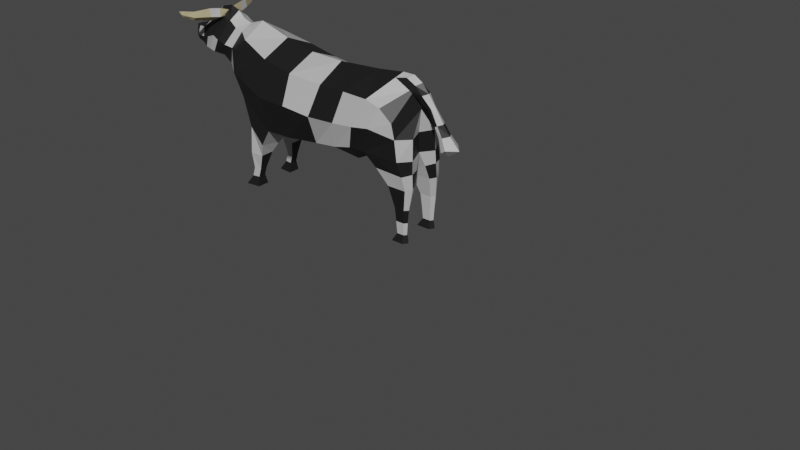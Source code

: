 # Source: Cow.blend  (saved by Blender 2.81.16; exported with 4.5.12 LTS)
import bpy
from mathutils import Matrix  # noqa: F401  (used for matrix-valued properties, if any)

bpy.ops.wm.read_factory_settings(use_empty=True)
scene = bpy.context.scene
scene.name = 'Scene'

# ---- collections
col_collection = bpy.data.collections.new('Collection'); scene.collection.children.link(col_collection)

# ---- materials (node trees are filled in below, after node groups)
mat_material = bpy.data.materials.new('Material')
mat_material.alpha_threshold = 0.0
mat_material.use_transparent_shadow = False
mat_material.line_color = (0.0, 0.0, 0.0, 1.0)
mat_material_001 = bpy.data.materials.new('Material.001')
mat_material_001.use_transparent_shadow = False
mat_material_002 = bpy.data.materials.new('Material.002')
mat_material_002.use_transparent_shadow = False

# ---- material node trees
mat_material.use_nodes = True; mat_material.node_tree.nodes.clear()
_N = mat_material.node_tree.nodes; _L = mat_material.node_tree.links
n0 = _N.new('ShaderNodeOutputMaterial'); n0.name = 'Material Output'; n0.location = (300, 300)
n1 = _N.new('ShaderNodeBsdfPrincipled'); n1.name = 'Principled BSDF'; n1.location = (10, 300)
n1.distribution = 'GGX'
n1.subsurface_method = 'BURLEY'
n1.inputs[0].default_value = (0.5242, 0.5242, 0.5242, 1.0)
n1.inputs[2].default_value = 0.4
n1.inputs[3].default_value = 1.45
n1.inputs[27].default_value = (0.0, 0.0, 0.0, 1.0)
n1.inputs[28].default_value = 1.0
_L.new(n1.outputs[0], n0.inputs[0])
n0.is_active_output = True
mat_material_001.use_nodes = True; mat_material_001.node_tree.nodes.clear()
_N = mat_material_001.node_tree.nodes; _L = mat_material_001.node_tree.links
n0 = _N.new('ShaderNodeOutputMaterial'); n0.name = 'Material Output'; n0.location = (300, 300)
n1 = _N.new('ShaderNodeBsdfPrincipled'); n1.name = 'Principled BSDF'; n1.location = (10, 300)
n1.distribution = 'GGX'
n1.subsurface_method = 'BURLEY'
n1.inputs[0].default_value = (0.009019, 0.009019, 0.009019, 1.0)
n1.inputs[3].default_value = 1.45
n1.inputs[27].default_value = (0.0, 0.0, 0.0, 1.0)
n1.inputs[28].default_value = 1.0
_L.new(n1.outputs[0], n0.inputs[0])
n0.is_active_output = True
mat_material_002.use_nodes = True; mat_material_002.node_tree.nodes.clear()
_N = mat_material_002.node_tree.nodes; _L = mat_material_002.node_tree.links
n0 = _N.new('ShaderNodeOutputMaterial'); n0.name = 'Material Output'; n0.location = (300, 300)
n1 = _N.new('ShaderNodeBsdfPrincipled'); n1.name = 'Principled BSDF'; n1.location = (10, 300)
n1.distribution = 'GGX'
n1.subsurface_method = 'BURLEY'
n1.inputs[0].default_value = (0.477, 0.4126, 0.2338, 1.0)
n1.inputs[3].default_value = 1.45
n1.inputs[27].default_value = (0.0, 0.0, 0.0, 1.0)
n1.inputs[28].default_value = 1.0
_L.new(n1.outputs[0], n0.inputs[0])
n0.is_active_output = True

# ---- world
world_world = bpy.data.worlds.new('World'); scene.world = world_world
world_world.use_nodes = True; world_world.node_tree.nodes.clear()
_N = world_world.node_tree.nodes; _L = world_world.node_tree.links
n0 = _N.new('ShaderNodeOutputWorld'); n0.name = 'World Output'; n0.location = (300, 300)
n1 = _N.new('ShaderNodeBackground'); n1.name = 'Background'; n1.location = (10, 300)
n1.inputs[0].default_value = (0.05088, 0.05088, 0.05088, 1.0)
_L.new(n1.outputs[0], n0.inputs[0])
n0.is_active_output = True
world_world.color = (0.05088, 0.05088, 0.05088)
world_world.use_sun_shadow = False
world_world.sun_shadow_jitter_overblur = 0.0

# ---- meshes
me_cube = bpy.data.meshes.new('Cube')
me_cube.from_pydata([(-0.8645, -0.0001065, 0.7591), (-0.8665, -0.0001065, -0.315), (-0.8645, -0.368, 0.6013), (-0.8665, -0.3674, -0.2526), (-0.4851, -0.0001065, 0.6737), (-0.5622, -0.0001065, -0.3652), (-0.4851, -0.368, 0.5213), (-0.5622, -0.3546, -0.2515), (-0.1702, -0.0001065, -0.3567), (-0.1702, -0.3155, -0.2229), (-0.05707, -0.3448, 0.4843), (-0.05707, -0.0001065, 0.6613), (0.1688, -0.0001065, -0.4153), (0.11, -0.3209, -0.1899), (0.2988, -0.368, 0.498), (0.4902, -0.0001065, 0.6953), (0.5098, -0.0001065, -0.2361), (0.5809, -0.3777, -0.09909), (0.7936, -0.368, 0.4344), (0.9968, -0.0001065, 0.622), (1.027, -0.0001065, -0.1075), (1.009, -0.35, -0.1171), (0.9388, -0.3524, 0.2948), (1.051, -0.0001065, 0.3821), (-1.253, -0.0001065, 0.8766), (-1.348, -0.0001065, -0.217), (-1.259, -0.279, 0.7185), (-1.348, -0.2835, 0.03639), (-1.45, -0.0001065, 0.8135), (-1.639, -0.0001065, 0.2427), (-1.449, -0.1439, 0.7473), (-1.59, -0.213, 0.3607), (-1.637, -0.0001065, 0.9246), (-1.867, -0.0001065, 0.3681), (-1.652, -0.1304, 0.8327), (-1.87, -0.2144, 0.4411), (-1.895, -0.0001065, 0.9348), (-2.065, 2.652e-06, 0.4083), (-1.902, -0.1292, 0.8044), (-2.063, -0.1606, 0.4492), (-2.244, 2.652e-06, 0.6723), (-2.278, 2.652e-06, 0.452), (-2.224, -0.09776, 0.6542), (-2.254, -0.09811, 0.491), (-2.355, 2.652e-06, 0.6349), (-2.382, 2.652e-06, 0.5151), (-2.333, -0.03651, 0.6475), (-2.354, -0.03814, 0.5161), (-1.77, -0.1139, 0.859), (-1.749, -0.0001065, 0.9696), (-1.972, -0.0001065, 0.3899), (-1.958, -0.2005, 0.4543), (-1.754, -0.0001065, 0.3348), (-1.732, -0.1829, 0.4215), (-1.556, -0.139, 0.7649), (-1.557, -0.0001065, 0.8516), (-2.172, 2.652e-06, 0.4262), (-2.149, -0.1231, 0.4761), (-2.106, -0.1342, 0.6739), (-2.115, 2.652e-06, 0.7208), (-0.8655, -0.0001065, 0.1826), (-0.5237, -0.4621, 0.1637), (-0.8655, -0.4727, 0.1743), (-0.5237, -0.0001065, 0.1642), (-0.1136, -0.4897, 0.1495), (-0.1136, -0.0001065, 0.1514), (0.1755, -0.4202, 0.13), (0.2611, -0.0001065, 0.1082), (0.665, -0.4144, 0.1912), (0.6918, -0.0001065, 0.2671), (0.9747, -0.3461, 0.1226), (1.023, -0.0001065, 0.1205), (-1.301, -0.0001065, 0.3298), (-1.301, -0.4398, 0.3707), (-1.545, -0.0001065, 0.5552), (-1.543, -0.228, 0.5541), (-1.746, -0.0001065, 0.6547), (-1.765, -0.2427, 0.6072), (-1.978, -0.0001065, 0.6558), (-1.979, -0.2038, 0.5941), (-2.225, 2.652e-06, 0.5549), (-2.232, -0.1289, 0.5542), (-2.367, 2.652e-06, 0.5729), (-2.344, -0.04104, 0.5672), (-1.853, -0.2298, 0.6406), (-1.835, -0.0001065, 0.688), (-1.659, -0.0001065, 0.5817), (-1.663, -0.2321, 0.5671), (-2.109, 2.652e-06, 0.5892), (-2.103, -0.1584, 0.5633), (0.6668, -0.06992, -0.3169), (0.7085, -0.3258, -0.2672), (1.053, -0.06992, -0.2821), (1.053, -0.3245, -0.2821), (0.8153, -0.1229, -0.4484), (0.8425, -0.2899, -0.4484), (1.07, -0.1229, -0.4484), (1.07, -0.289, -0.4484), (0.9044, -0.1815, -0.6896), (0.9193, -0.2729, -0.6896), (1.043, -0.1815, -0.6896), (1.043, -0.2724, -0.6896), (3.91, -0.3775, -3.082), (1.093, -0.1906, -0.133), (1.108, -0.2044, -0.4484), (1.098, -0.1992, -0.2821), (1.088, -0.1813, 0.1072), (1.079, -0.2293, -0.6896), (0.3393, -0.0001065, -0.3257), (0.8102, -0.0001065, 0.7324), (0.3549, -0.3493, -0.1213), (0.6102, -0.368, 0.4891), (0.4427, -0.4173, 0.1555), (0.4765, -0.0001065, 0.1876), (0.7679, -0.07729, 0.681), (0.9536, -0.07723, 0.5821), (1.015, -0.05543, 0.6417), (1.064, -0.0001065, 0.6701), (0.9588, -0.0001065, 0.7335), (0.9029, -0.05679, 0.7038), (1.049, -0.06314, 0.5099), (1.08, -0.0001065, 0.4613), (1.112, -0.06758, 0.5567), (1.147, -0.0001065, 0.5686), (1.18, -0.04531, 0.4121), (1.18, -0.0001065, 0.367), (1.21, -0.04271, 0.4327), (1.242, -0.0001065, 0.4387), (1.278, -0.06184, 0.2563), (1.278, -0.0001065, 0.2415), (1.308, -0.06184, 0.2769), (1.34, -0.0001065, 0.2829), (1.335, -0.06202, 0.1329), (1.335, -0.0001065, 0.1102), (1.381, -0.07608, 0.1645), (1.43, -0.0001065, 0.1737), (1.383, -0.0908, 0.007347), (1.41, -0.0001065, -0.05233), (1.451, -0.1116, 0.05398), (1.551, -0.0001065, 0.04147), (-0.9833, -0.368, -0.4552), (-0.9833, -0.102, -0.5003), (-1.213, -0.3072, -0.3072), (-1.213, -0.102, -0.421), (-1.041, -0.3277, -0.6157), (-1.041, -0.1595, -0.6157), (-1.207, -0.3334, -0.6157), (-1.207, -0.1836, -0.6157), (-1.099, -0.3076, -0.8042), (-1.099, -0.2119, -0.8042), (-1.184, -0.321, -0.8042), (-1.184, -0.2242, -0.8042), (-1.134, -0.3076, -0.9163), (-1.134, -0.2119, -0.9163), (-1.218, -0.321, -0.9163), (-1.218, -0.2242, -0.9163), (-1.124, -0.33, -1.032), (-1.124, -0.1823, -1.032), (-1.299, -0.3507, -1.032), (-1.299, -0.2012, -1.032), (-1.908, -0.05879, 0.8615), (-1.758, -0.04824, 0.9231), (-1.905, -0.1424, 0.8935), (-1.875, -0.1605, 0.801), (-1.77, -0.171, 0.8606), (-1.784, -0.1585, 0.9573), (-1.916, -0.2554, 0.9049), (-1.891, -0.2622, 0.8115), (-1.808, -0.2774, 0.8752), (-1.82, -0.2755, 0.9732), (-1.932, -0.3284, 0.9108), (-1.911, -0.3311, 0.8308), (-1.846, -0.3532, 0.8818), (-1.857, -0.3555, 0.9654), (-1.955, -0.4213, 0.9121), (-1.937, -0.4231, 0.8445), (-1.889, -0.4406, 0.8862), (-1.901, -0.4426, 0.9568), (-1.988, -0.4645, 0.9136), (-1.989, -0.4684, 0.869), (-1.963, -0.4918, 0.9019), (-1.959, -0.4903, 0.9579), (-2.031, -0.485, 0.9147), (-2.038, -0.4982, 0.8805), (-2.031, -0.5212, 0.9145), (-2.025, -0.5121, 0.9523), (-2.085, -0.4989, 0.9321), (-2.086, -0.5023, 0.9282), (-2.085, -0.5069, 0.935), (-2.084, -0.5043, 0.9396), (-1.978, -0.1311, 0.7554), (-2.008, -5.049e-05, 0.825), (-1.968, -0.06332, 0.8139), (-2.017, -0.05709, 0.776), (-1.998, -0.06195, 0.7983), (-1.987, -0.03605, 0.817), (-2.012, -0.03557, 0.7957), (-2.004, -0.02809, 0.8128), (-1.998, -0.09134, 0.7672), (-1.987, -0.1015, 0.7737), (-1.975, -0.09747, 0.7829), (0.9207, -0.19, -0.8464), (0.9328, -0.2643, -0.8464), (1.063, -0.2289, -0.8464), (1.034, -0.2639, -0.8464), (1.034, -0.19, -0.8464), (0.9314, -0.1956, -0.9904), (0.9416, -0.2588, -0.9904), (1.052, -0.2286, -0.9904), (1.028, -0.2584, -0.9904), (1.028, -0.1956, -0.9904), (0.8651, -0.1736, -1.088), (0.8825, -0.2808, -1.088), (1.07, -0.2297, -1.088), (1.028, -0.2802, -1.088), (1.028, -0.1736, -1.088)], [], [(0, 2, 6, 4), (62, 61, 6, 2), (5, 8, 9, 7), (5, 7, 3, 1), (1, 141, 143, 25), (63, 60, 0, 4), (65, 67, 12, 8), (6, 10, 11, 4), (63, 65, 8, 5), (61, 64, 10, 6), (113, 69, 16, 108), (8, 12, 13, 9), (10, 14, 15, 11), (64, 66, 14, 10), (18, 22, 23, 19, 115), (108, 16, 17, 110), (111, 18, 115, 114), (112, 68, 18, 111), (70, 106, 23, 22), (68, 70, 22, 18), (69, 71, 20, 16), (17, 91, 93, 21), (72, 74, 28, 24), (0, 24, 26, 2), (62, 73, 27, 3), (60, 72, 24, 0), (53, 35, 33, 52), (27, 31, 29, 25), (73, 75, 31, 27), (24, 28, 30, 26), (49, 36, 160, 161), (87, 77, 35, 53), (55, 32, 34, 54), (86, 76, 32, 55), (57, 43, 41, 56), (85, 78, 36, 49), (51, 39, 37, 50), (84, 79, 39, 51), (81, 83, 47, 43), (89, 81, 43, 57), (59, 40, 42, 58), (88, 80, 40, 59), (82, 83, 46, 44), (40, 44, 46, 42), (80, 82, 44, 40), (43, 47, 45, 41), (77, 84, 51, 35), (35, 51, 50, 33), (76, 85, 49, 32), (32, 49, 161, 48, 34), (74, 86, 55, 28), (28, 55, 54, 30), (75, 87, 53, 31), (31, 53, 52, 29), (78, 88, 59, 191, 36), (36, 191, 195, 192, 200, 190, 38, 160), (79, 89, 57, 39), (39, 57, 56, 37), (38, 190, 58, 89, 79), (37, 56, 88, 78), (30, 54, 87, 75), (29, 52, 86, 74), (33, 50, 85, 76), (34, 48, 84, 77), (41, 45, 82, 80), (45, 47, 83, 82), (56, 41, 80, 88), (58, 42, 81, 89), (42, 46, 83, 81), (48, 38, 79, 84), (50, 37, 78, 85), (52, 33, 76, 86), (54, 34, 77, 87), (26, 30, 75, 73), (1, 25, 72, 60), (2, 26, 73, 62), (25, 29, 74, 72), (19, 23, 71, 69), (17, 21, 70, 68), (21, 103, 106, 70), (110, 17, 68, 112), (9, 13, 66, 64), (109, 19, 69, 113), (7, 9, 64, 61), (4, 11, 65, 63), (11, 15, 67, 65), (5, 1, 60, 63), (3, 7, 61, 62), (90, 94, 95, 91), (21, 93, 105, 103), (20, 92, 90, 16), (16, 90, 91, 17), (96, 100, 98, 94), (92, 96, 94, 90), (93, 97, 104, 105), (91, 95, 97, 93), (97, 101, 107, 104), (95, 99, 101, 97), (94, 98, 99, 95), (106, 71, 23), (107, 100, 96, 104), (104, 96, 92, 105), (105, 92, 20, 103), (103, 20, 71, 106), (15, 109, 113, 67), (13, 110, 112, 66), (66, 112, 111, 14), (14, 111, 114, 109, 15), (12, 108, 110, 13), (67, 113, 108, 12), (116, 117, 118, 119), (115, 116, 119, 114), (109, 118, 117, 19), (114, 119, 118, 109), (115, 120, 122, 116), (123, 127, 125, 121), (19, 121, 120, 115), (116, 122, 123, 117), (117, 123, 121, 19), (124, 128, 130, 126), (122, 126, 127, 123), (120, 124, 126, 122), (121, 125, 124, 120), (128, 132, 134, 130), (125, 129, 128, 124), (127, 131, 129, 125), (126, 130, 131, 127), (135, 139, 137, 133), (129, 133, 132, 128), (131, 135, 133, 129), (130, 134, 135, 131), (137, 139, 138, 136), (134, 138, 139, 135), (132, 136, 138, 134), (133, 137, 136, 132), (141, 145, 147, 143), (3, 140, 141, 1), (27, 142, 140, 3), (25, 143, 142, 27), (146, 150, 148, 144), (140, 144, 145, 141), (142, 146, 144, 140), (143, 147, 146, 142), (151, 155, 154, 150), (147, 151, 150, 146), (145, 149, 151, 147), (144, 148, 149, 145), (153, 157, 159, 155), (149, 153, 155, 151), (148, 152, 153, 149), (150, 154, 152, 148), (156, 158, 159, 157), (152, 156, 157, 153), (154, 158, 156, 152), (155, 159, 158, 154), (160, 162, 165, 161), (161, 165, 164, 48), (48, 164, 163, 38), (38, 163, 162, 160), (162, 166, 169, 165), (169, 173, 172, 168), (164, 168, 167, 163), (165, 169, 168, 164), (163, 167, 166, 162), (173, 177, 176, 172), (167, 171, 170, 166), (166, 170, 173, 169), (168, 172, 171, 167), (174, 178, 181, 177), (171, 175, 174, 170), (170, 174, 177, 173), (172, 176, 175, 171), (181, 185, 184, 180), (176, 180, 179, 175), (177, 181, 180, 176), (175, 179, 178, 174), (183, 187, 186, 182), (179, 183, 182, 178), (178, 182, 185, 181), (180, 184, 183, 179), (186, 187, 188, 189), (182, 186, 189, 185), (184, 188, 187, 183), (185, 189, 188, 184), (191, 197, 195), (193, 196, 191, 59, 58, 190, 198), (190, 199, 198), (194, 199, 200, 192), (194, 197, 196, 193), (197, 194, 192, 195), (197, 191, 196), (199, 194, 193, 198), (199, 190, 200), (100, 205, 201, 98), (204, 209, 208, 203), (107, 203, 205, 100), (101, 204, 203, 107), (99, 202, 204, 101), (98, 201, 202, 99), (207, 212, 214, 209), (203, 208, 210, 205), (202, 207, 209, 204), (201, 206, 207, 202), (205, 210, 206, 201), (212, 211, 215, 213, 214), (206, 211, 212, 207), (210, 215, 211, 206), (209, 214, 213, 208), (208, 213, 215, 210)])
me_cube.polygons.foreach_set('material_index', [1, 1, 0, 1, 0, 0, 0, 0, 0, 0, 0, 0, 1, 1, 1, 1, 0, 0, 1, 0, 0, 1, 0, 0, 1, 0, 0, 1, 0, 0, 1, 1, 0, 0, 0, 0, 1, 0, 1, 1, 1, 0, 1, 1, 0, 1, 0, 1, 0, 1, 0, 0, 1, 1, 0, 0, 1, 1, 1, 0, 0, 0, 0, 1, 0, 1, 0, 0, 1, 1, 0, 0, 1, 1, 0, 1, 0, 0, 1, 0, 1, 0, 0, 1, 0, 0, 0, 1, 1, 1, 0, 0, 0, 0, 0, 0, 0, 1, 0, 0, 0, 1, 0, 1, 0, 0, 0, 1, 1, 0, 0, 1, 0, 0, 1, 0, 0, 1, 0, 1, 0, 1, 0, 0, 0, 0, 0, 0, 0, 0, 1, 0, 0, 0, 0, 0, 0, 1, 0, 0, 0, 0, 1, 1, 0, 0, 1, 1, 0, 1, 0, 1, 1, 1, 1, 2, 2, 2, 2, 2, 2, 2, 0, 2, 2, 2, 2, 2, 2, 2, 2, 2, 2, 2, 2, 2, 2, 2, 2, 2, 2, 2, 2, 2, 0, 0, 0, 1, 1, 1, 0, 1, 0, 0, 0, 0, 1, 1, 0, 1, 0, 0, 1, 0, 1, 1, 1, 1, 1])
_uv = me_cube.uv_layers.new(name='UVMap')
_uv.uv.foreach_set('vector', [0.625, 0.5, 0.625, 0.75, 0.875, 0.75, 0.875, 0.5, 0.5, 0.75, 0.5, 1.0, 0.625, 1.0, 0.625, 0.75, 0.125, 0.5, 0.125, 0.5, 0.125, 0.75, 0.125, 0.75, 0.125, 0.5, 0.125, 0.75, 0.375, 0.75, 0.375, 0.5, 0.375, 0.5, 0.375, 0.5, 0.375, 0.5, 0.375, 0.5, 0.5, 0.25, 0.5, 0.5, 0.625, 0.5, 0.625, 0.25, 0.5, 0.25, 0.5, 0.25, 0.375, 0.25, 0.375, 0.25, 0.875, 0.75, 0.875, 0.75, 0.875, 0.5, 0.875, 0.5, 0.5, 0.25, 0.5, 0.25, 0.375, 0.25, 0.375, 0.25, 0.5, 1.0, 0.5, 1.0, 0.625, 1.0, 0.625, 1.0, 0.5, 0.25, 0.5, 0.25, 0.375, 0.25, 0.375, 0.25, 0.125, 0.5, 0.125, 0.5, 0.125, 0.75, 0.125, 0.75, 0.875, 0.75, 0.875, 0.75, 0.875, 0.5, 0.875, 0.5, 0.5, 1.0, 0.5, 1.0, 0.625, 1.0, 0.625, 1.0, 0.875, 0.75, 0.875, 0.75, 0.875, 0.5, 0.875, 0.5, 0.875, 0.5531, 0.125, 0.5, 0.125, 0.5, 0.125, 0.75, 0.125, 0.75, 0.875, 0.75, 0.875, 0.75, 0.875, 0.5531, 0.875, 0.5528, 0.5, 1.0, 0.5, 1.0, 0.625, 1.0, 0.625, 1.0, 0.5, 0.0, 0.5, 0.1268, 0.625, 0.25, 0.625, 0.0, 0.5, 1.0, 0.5, 1.0, 0.625, 1.0, 0.625, 1.0, 0.5, 0.25, 0.5, 0.25, 0.375, 0.25, 0.375, 0.25, 0.375, 1.0, 0.375, 1.0, 0.375, 1.0, 0.375, 1.0, 0.5, 0.5, 0.5, 0.5, 0.625, 0.5, 0.625, 0.5, 0.625, 0.5, 0.625, 0.5, 0.625, 0.75, 0.625, 0.75, 0.5, 0.75, 0.5, 0.75, 0.375, 0.75, 0.375, 0.75, 0.5, 0.5, 0.5, 0.5, 0.625, 0.5, 0.625, 0.5, 0.375, 0.75, 0.375, 0.75, 0.375, 0.5, 0.375, 0.5, 0.375, 0.75, 0.375, 0.75, 0.375, 0.5, 0.375, 0.5, 0.5, 0.75, 0.5, 0.75, 0.375, 0.75, 0.375, 0.75, 0.625, 0.5, 0.625, 0.5, 0.625, 0.75, 0.625, 0.75, 0.625, 0.5, 0.625, 0.5, 0.625, 0.6132, 0.625, 0.6052, 0.5, 0.75, 0.5, 0.75, 0.375, 0.75, 0.375, 0.75, 0.625, 0.5, 0.625, 0.5, 0.625, 0.75, 0.625, 0.75, 0.5, 0.5, 0.5, 0.5, 0.625, 0.5, 0.625, 0.5, 0.375, 0.75, 0.375, 0.75, 0.375, 0.5, 0.375, 0.5, 0.5, 0.5, 0.5, 0.5, 0.625, 0.5, 0.625, 0.5, 0.375, 0.75, 0.375, 0.75, 0.375, 0.5, 0.375, 0.5, 0.5, 0.75, 0.5, 0.75, 0.375, 0.75, 0.375, 0.75, 0.5, 0.75, 0.5, 0.75, 0.375, 0.75, 0.375, 0.75, 0.5, 0.75, 0.5, 0.75, 0.375, 0.75, 0.375, 0.75, 0.625, 0.5, 0.625, 0.5, 0.625, 0.75, 0.625, 0.75, 0.5, 0.5, 0.5, 0.5, 0.625, 0.5, 0.625, 0.5, 0.5, 0.5, 0.5, 0.75, 0.625, 0.75, 0.625, 0.5, 0.625, 0.5, 0.625, 0.5, 0.625, 0.75, 0.625, 0.75, 0.5, 0.5, 0.5, 0.5, 0.625, 0.5, 0.625, 0.5, 0.375, 0.75, 0.375, 0.75, 0.375, 0.5, 0.375, 0.5, 0.5, 0.75, 0.5, 0.75, 0.375, 0.75, 0.375, 0.75, 0.375, 0.75, 0.375, 0.75, 0.375, 0.5, 0.375, 0.5, 0.5, 0.5, 0.5, 0.5, 0.625, 0.5, 0.625, 0.5, 0.625, 0.5, 0.625, 0.5, 0.625, 0.6052, 0.625, 0.75, 0.625, 0.75, 0.5, 0.5, 0.5, 0.5, 0.625, 0.5, 0.625, 0.5, 0.625, 0.5, 0.625, 0.5, 0.625, 0.75, 0.625, 0.75, 0.5, 0.75, 0.5, 0.75, 0.375, 0.75, 0.375, 0.75, 0.375, 0.75, 0.375, 0.75, 0.375, 0.5, 0.375, 0.5, 0.5, 0.5, 0.5, 0.5, 0.625, 0.5, 0.625, 0.5, 0.625, 0.5, 0.625, 0.5, 0.625, 0.5, 0.625, 0.5692, 0.625, 0.6227, 0.625, 0.6883, 0.625, 0.75, 0.625, 0.75, 0.625, 0.6132, 0.5, 0.75, 0.5, 0.75, 0.375, 0.75, 0.375, 0.75, 0.375, 0.75, 0.375, 0.75, 0.375, 0.5, 0.375, 0.5, 0.625, 0.75, 0.625, 0.75, 0.625, 0.75, 0.5, 0.75, 0.5, 0.75, 0.375, 0.5, 0.375, 0.5, 0.5, 0.5, 0.5, 0.5, 0.625, 0.75, 0.625, 0.75, 0.5, 0.75, 0.5, 0.75, 0.375, 0.5, 0.375, 0.5, 0.5, 0.5, 0.5, 0.5, 0.375, 0.5, 0.375, 0.5, 0.5, 0.5, 0.5, 0.5, 0.625, 0.75, 0.625, 0.75, 0.5, 0.75, 0.5, 0.75, 0.375, 0.5, 0.375, 0.5, 0.5, 0.5, 0.5, 0.5, 0.375, 0.5, 0.375, 0.75, 0.5, 0.75, 0.5, 0.5, 0.375, 0.5, 0.375, 0.5, 0.5, 0.5, 0.5, 0.5, 0.625, 0.75, 0.625, 0.75, 0.5, 0.75, 0.5, 0.75, 0.625, 0.75, 0.625, 0.75, 0.5, 0.75, 0.5, 0.75, 0.625, 0.75, 0.625, 0.75, 0.5, 0.75, 0.5, 0.75, 0.375, 0.5, 0.375, 0.5, 0.5, 0.5, 0.5, 0.5, 0.375, 0.5, 0.375, 0.5, 0.5, 0.5, 0.5, 0.5, 0.625, 0.75, 0.625, 0.75, 0.5, 0.75, 0.5, 0.75, 0.625, 0.75, 0.625, 0.75, 0.5, 0.75, 0.5, 0.75, 0.375, 0.5, 0.375, 0.5, 0.5, 0.5, 0.5, 0.5, 0.625, 0.75, 0.625, 0.75, 0.5, 0.75, 0.5, 0.75, 0.375, 0.5, 0.375, 0.5, 0.5, 0.5, 0.5, 0.5, 0.625, 0.25, 0.625, 0.25, 0.5, 0.25, 0.5, 0.25, 0.375, 1.0, 0.375, 1.0, 0.5, 1.0, 0.5, 1.0, 0.375, 0.0, 0.375, 0.1306, 0.5, 0.1268, 0.5, 0.0, 0.375, 1.0, 0.375, 1.0, 0.5, 1.0, 0.5, 1.0, 0.375, 1.0, 0.375, 1.0, 0.5, 1.0, 0.5, 1.0, 0.625, 0.25, 0.625, 0.25, 0.5, 0.25, 0.5, 0.25, 0.375, 1.0, 0.375, 1.0, 0.5, 1.0, 0.5, 1.0, 0.625, 0.25, 0.625, 0.25, 0.5, 0.25, 0.5, 0.25, 0.625, 0.25, 0.625, 0.25, 0.5, 0.25, 0.5, 0.25, 0.375, 0.25, 0.375, 0.5, 0.5, 0.5, 0.5, 0.25, 0.375, 0.75, 0.375, 1.0, 0.5, 1.0, 0.5, 0.75, 0.125, 0.5, 0.125, 0.5, 0.125, 0.75, 0.125, 0.75, 0.375, 0.0, 0.375, 0.0, 0.375, 0.123, 0.375, 0.1306, 0.375, 0.25, 0.375, 0.25, 0.375, 0.25, 0.375, 0.25, 0.125, 0.5, 0.125, 0.5, 0.125, 0.75, 0.125, 0.75, 0.375, 0.25, 0.375, 0.25, 0.375, 0.25, 0.375, 0.25, 0.375, 0.25, 0.375, 0.25, 0.375, 0.25, 0.375, 0.25, 0.375, 0.0, 0.375, 0.0, 0.375, 0.1274, 0.375, 0.123, 0.375, 1.0, 0.375, 1.0, 0.375, 1.0, 0.375, 1.0, 0.375, 0.0, 0.375, 0.0, 0.375, 0.1185, 0.375, 0.1274, 0.375, 1.0, 0.375, 1.0, 0.375, 1.0, 0.375, 1.0, 0.125, 0.5, 0.125, 0.5, 0.125, 0.75, 0.125, 0.75, 0.5, 0.1268, 0.5, 0.25, 0.625, 0.25, 0.375, 0.1185, 0.375, 0.25, 0.375, 0.25, 0.375, 0.1274, 0.375, 0.1274, 0.375, 0.25, 0.375, 0.25, 0.375, 0.123, 0.375, 0.123, 0.375, 0.25, 0.375, 0.25, 0.375, 0.1306, 0.375, 0.1306, 0.375, 0.25, 0.5, 0.25, 0.5, 0.1268, 0.625, 0.25, 0.625, 0.25, 0.5, 0.25, 0.5, 0.25, 0.375, 1.0, 0.375, 1.0, 0.5, 1.0, 0.5, 1.0, 0.5, 1.0, 0.5, 1.0, 0.625, 1.0, 0.625, 1.0, 0.875, 0.75, 0.875, 0.75, 0.875, 0.5528, 0.875, 0.5, 0.875, 0.5, 0.125, 0.5, 0.125, 0.5, 0.125, 0.75, 0.125, 0.75, 0.5, 0.25, 0.5, 0.25, 0.375, 0.25, 0.375, 0.25, 0.875, 0.5531, 0.875, 0.5, 0.875, 0.5, 0.875, 0.5528, 0.875, 0.5531, 0.875, 0.5531, 0.875, 0.5528, 0.875, 0.5528, 0.625, 0.25, 0.625, 0.25, 0.625, 0.25, 0.625, 0.25, 0.875, 0.5528, 0.875, 0.5528, 0.875, 0.5, 0.875, 0.5, 0.875, 0.5531, 0.875, 0.5531, 0.875, 0.5531, 0.875, 0.5531, 0.625, 0.25, 0.625, 0.25, 0.625, 0.25, 0.625, 0.25, 0.875, 0.5, 0.875, 0.5, 0.875, 0.5531, 0.875, 0.5531, 0.875, 0.5531, 0.875, 0.5531, 0.875, 0.5, 0.875, 0.5, 0.625, 0.25, 0.625, 0.25, 0.625, 0.25, 0.625, 0.25, 0.875, 0.5531, 0.875, 0.5531, 0.875, 0.5531, 0.875, 0.5531, 0.875, 0.5531, 0.875, 0.5531, 0.875, 0.5, 0.875, 0.5, 0.875, 0.5531, 0.875, 0.5531, 0.875, 0.5531, 0.875, 0.5531, 0.875, 0.5, 0.875, 0.5, 0.875, 0.5531, 0.875, 0.5531, 0.875, 0.5531, 0.875, 0.5531, 0.875, 0.5531, 0.875, 0.5531, 0.875, 0.5, 0.875, 0.5, 0.875, 0.5531, 0.875, 0.5531, 0.625, 0.25, 0.625, 0.25, 0.625, 0.25, 0.625, 0.25, 0.875, 0.5531, 0.875, 0.5531, 0.875, 0.5, 0.875, 0.5, 0.625, 0.25, 0.625, 0.25, 0.625, 0.25, 0.625, 0.25, 0.875, 0.5, 0.875, 0.5, 0.875, 0.5531, 0.875, 0.5531, 0.625, 0.25, 0.625, 0.25, 0.625, 0.25, 0.625, 0.25, 0.875, 0.5531, 0.875, 0.5531, 0.875, 0.5, 0.875, 0.5, 0.625, 0.25, 0.625, 0.25, 0.875, 0.5531, 0.875, 0.5531, 0.875, 0.5531, 0.875, 0.5531, 0.875, 0.5, 0.875, 0.5, 0.875, 0.5531, 0.875, 0.5531, 0.875, 0.5531, 0.875, 0.5531, 0.875, 0.5, 0.875, 0.5, 0.875, 0.5531, 0.875, 0.5531, 0.375, 0.5, 0.375, 0.5, 0.375, 0.5, 0.375, 0.5, 0.375, 0.75, 0.375, 0.75, 0.375, 0.5, 0.375, 0.5, 0.375, 0.75, 0.375, 0.75, 0.375, 0.75, 0.375, 0.75, 0.375, 0.5, 0.375, 0.5, 0.375, 0.75, 0.375, 0.75, 0.375, 0.75, 0.375, 0.75, 0.375, 0.75, 0.375, 0.75, 0.375, 0.75, 0.375, 0.75, 0.375, 0.5, 0.375, 0.5, 0.375, 0.75, 0.375, 0.75, 0.375, 0.75, 0.375, 0.75, 0.375, 0.5, 0.375, 0.5, 0.375, 0.75, 0.375, 0.75, 0.375, 0.5, 0.375, 0.5, 0.375, 0.75, 0.375, 0.75, 0.375, 0.5, 0.375, 0.5, 0.375, 0.75, 0.375, 0.75, 0.375, 0.5, 0.375, 0.5, 0.375, 0.5, 0.375, 0.5, 0.375, 0.75, 0.375, 0.75, 0.375, 0.5, 0.375, 0.5, 0.375, 0.5, 0.375, 0.5, 0.375, 0.5, 0.375, 0.5, 0.375, 0.5, 0.375, 0.5, 0.375, 0.5, 0.375, 0.5, 0.375, 0.75, 0.375, 0.75, 0.375, 0.5, 0.375, 0.5, 0.375, 0.75, 0.375, 0.75, 0.375, 0.75, 0.375, 0.75, 0.375, 0.75, 0.375, 0.75, 0.375, 0.5, 0.375, 0.5, 0.375, 0.75, 0.375, 0.75, 0.375, 0.5, 0.375, 0.5, 0.375, 0.75, 0.375, 0.75, 0.375, 0.75, 0.375, 0.75, 0.375, 0.5, 0.375, 0.5, 0.375, 0.75, 0.375, 0.75, 0.625, 0.6132, 0.625, 0.6132, 0.625, 0.6052, 0.625, 0.6052, 0.625, 0.6052, 0.625, 0.6052, 0.625, 0.75, 0.625, 0.75, 0.625, 0.75, 0.625, 0.75, 0.625, 0.75, 0.625, 0.75, 0.625, 0.75, 0.625, 0.75, 0.625, 0.6132, 0.625, 0.6132, 0.625, 0.6132, 0.625, 0.6132, 0.625, 0.6052, 0.625, 0.6052, 0.625, 0.6052, 0.625, 0.6052, 0.625, 0.75, 0.625, 0.75, 0.625, 0.75, 0.625, 0.75, 0.625, 0.75, 0.625, 0.75, 0.625, 0.6052, 0.625, 0.6052, 0.625, 0.75, 0.625, 0.75, 0.625, 0.75, 0.625, 0.75, 0.625, 0.6132, 0.625, 0.6132, 0.625, 0.6052, 0.625, 0.6052, 0.625, 0.75, 0.625, 0.75, 0.625, 0.75, 0.625, 0.75, 0.625, 0.6132, 0.625, 0.6132, 0.625, 0.6132, 0.625, 0.6132, 0.625, 0.6052, 0.625, 0.6052, 0.625, 0.75, 0.625, 0.75, 0.625, 0.75, 0.625, 0.75, 0.625, 0.6132, 0.625, 0.6132, 0.625, 0.6052, 0.625, 0.6052, 0.625, 0.75, 0.625, 0.75, 0.625, 0.6132, 0.625, 0.6132, 0.625, 0.6132, 0.625, 0.6132, 0.625, 0.6052, 0.625, 0.6052, 0.625, 0.75, 0.625, 0.75, 0.625, 0.75, 0.625, 0.75, 0.625, 0.6052, 0.625, 0.6052, 0.625, 0.75, 0.625, 0.75, 0.625, 0.75, 0.625, 0.75, 0.625, 0.75, 0.625, 0.75, 0.625, 0.6052, 0.625, 0.6052, 0.625, 0.75, 0.625, 0.75, 0.625, 0.75, 0.625, 0.75, 0.625, 0.6132, 0.625, 0.6132, 0.625, 0.75, 0.625, 0.75, 0.625, 0.6132, 0.625, 0.6132, 0.625, 0.75, 0.625, 0.75, 0.625, 0.6132, 0.625, 0.6132, 0.625, 0.6132, 0.625, 0.6132, 0.625, 0.6052, 0.625, 0.6052, 0.625, 0.75, 0.625, 0.75, 0.625, 0.75, 0.625, 0.75, 0.625, 0.6132, 0.625, 0.75, 0.625, 0.75, 0.625, 0.6052, 0.625, 0.6132, 0.625, 0.6132, 0.625, 0.6052, 0.625, 0.6052, 0.625, 0.75, 0.625, 0.75, 0.625, 0.75, 0.625, 0.75, 0.625, 0.6052, 0.625, 0.6052, 0.625, 0.75, 0.625, 0.75, 0.625, 0.5, 0.625, 0.5799, 0.625, 0.5692, 0.625, 0.6177, 0.625, 0.5741, 0.625, 0.5, 0.625, 0.5, 0.625, 0.75, 0.625, 0.75, 0.625, 0.6776, 0.625, 0.75, 0.625, 0.6947, 0.625, 0.6776, 0.625, 0.6207, 0.625, 0.6947, 0.625, 0.6883, 0.625, 0.6227, 0.625, 0.6207, 0.625, 0.5799, 0.625, 0.5741, 0.625, 0.6177, 0.625, 0.5799, 0.625, 0.6207, 0.625, 0.6227, 0.625, 0.5692, 0.625, 0.5799, 0.625, 0.5, 0.625, 0.5741, 0.625, 0.6947, 0.625, 0.6207, 0.625, 0.6177, 0.625, 0.6776, 0.625, 0.6947, 0.625, 0.75, 0.625, 0.6883, 0.375, 0.25, 0.375, 0.25, 0.375, 0.25, 0.375, 0.25, 0.375, 0.0, 0.375, 0.0, 0.375, 0.1185, 0.375, 0.1185, 0.375, 0.1185, 0.375, 0.1185, 0.375, 0.25, 0.375, 0.25, 0.375, 0.0, 0.375, 0.0, 0.375, 0.1185, 0.375, 0.1185, 0.375, 1.0, 0.375, 1.0, 0.375, 1.0, 0.375, 1.0, 0.125, 0.5, 0.125, 0.5, 0.125, 0.75, 0.125, 0.75, 0.375, 1.0, 0.375, 1.0, 0.375, 1.0, 0.375, 1.0, 0.375, 0.1185, 0.375, 0.1185, 0.375, 0.25, 0.375, 0.25, 0.375, 1.0, 0.375, 1.0, 0.375, 1.0, 0.375, 1.0, 0.125, 0.5, 0.125, 0.5, 0.125, 0.75, 0.125, 0.75, 0.375, 0.25, 0.375, 0.25, 0.375, 0.25, 0.375, 0.25, 0.375, 1.0, 0.375, 0.25, 0.375, 0.25, 0.375, 0.1185, 0.375, 1.0, 0.125, 0.5, 0.125, 0.5, 0.125, 0.75, 0.125, 0.75, 0.375, 0.25, 0.375, 0.25, 0.375, 0.25, 0.375, 0.25, 0.375, 0.0, 0.375, 0.0, 0.375, 0.1185, 0.375, 0.1185, 0.375, 0.1185, 0.375, 0.1185, 0.375, 0.25, 0.375, 0.25])
me_cube.materials.append(mat_material)
me_cube.materials.append(mat_material_001)
me_cube.materials.append(mat_material_002)
me_cube.use_remesh_preserve_volume = False
me_cube.use_remesh_preserve_attributes = False
me_cube.use_mirror_vertex_groups = False
me_cube.update()

# ---- objects
ob_cube = bpy.data.objects.new('Cube', me_cube)

# ---- transforms, parenting, visibility, modifiers, constraints
ob_cube.location = (0.0, 0.0, 0.0)
ob_cube.lock_rotations_4d = False
ob_cube.empty_display_type = 'ARROWS'
ob_cube.lineart.crease_threshold = 0.0
_m = ob_cube.modifiers.new('Mirror', 'MIRROR')
_m.use_axis = (False, True, False)

# ---- collection membership
col_collection.objects.link(ob_cube)

# ---- scene / render settings (as saved in the file)
scene.frame_start = 1; scene.frame_end = 250; scene.frame_set(0)
scene.render.engine = 'BLENDER_EEVEE_NEXT'
scene.cycles.use_denoising = False
scene.cycles.samples = 128
scene.cycles.sampling_pattern = 'TABULATED_SOBOL'
scene.cycles.use_adaptive_sampling = False
scene.cycles.use_light_tree = False
scene.view_settings.view_transform = 'Filmic'
bpy.context.view_layer.update()

# ---- added for rendering (the .blend has no active camera and no usable light): camera, sun
cam_auto = bpy.data.cameras.new('AutoCamera')
cam_auto.lens = 50.0
cam_auto.sensor_width = 36.0
cam_auto.clip_end = 1000.0
ob_auto_camera = bpy.data.objects.new('AutoCamera', cam_auto)
scene.collection.objects.link(ob_auto_camera)
ob_auto_camera.location = (7.75645, -8.39095, 4.53941)
ob_auto_camera.rotation_euler = (1.09748, -7.21219e-08, 0.694738)
scene.camera = ob_auto_camera
light_auto_sun = bpy.data.lights.new('AutoSun', 'SUN')
light_auto_sun.energy = 3.0
light_auto_sun.angle = 0.0523599
ob_auto_sun = bpy.data.objects.new('AutoSun', light_auto_sun)
scene.collection.objects.link(ob_auto_sun)
ob_auto_sun.rotation_euler = (0.872665, 0.174533, 0.523599)
bpy.context.view_layer.update()
